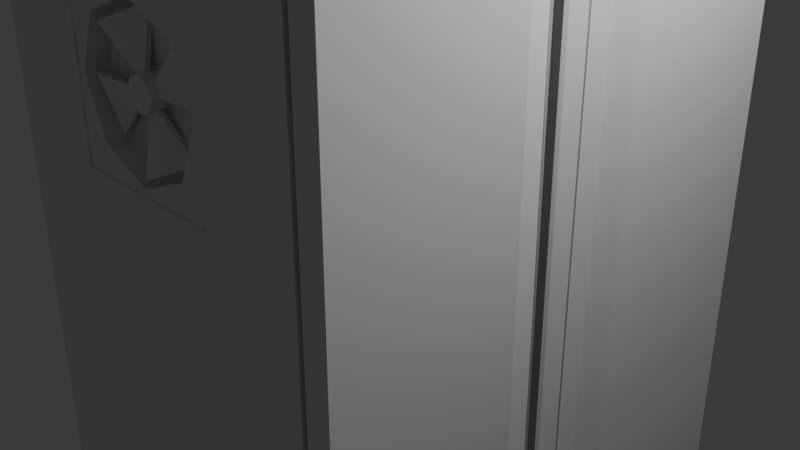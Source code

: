 # Source: Freezer.blend  (saved by Blender 5.1.30; exported with 4.5.12 LTS)
import bpy
from mathutils import Matrix  # noqa: F401  (used for matrix-valued properties, if any)

bpy.ops.wm.read_factory_settings(use_empty=True)
scene = bpy.context.scene
scene.name = 'Scene'

# ---- collections
col_collection = bpy.data.collections.new('Collection'); scene.collection.children.link(col_collection)

# ---- materials (node trees are filled in below, after node groups)
mat_material = bpy.data.materials.new('Material')
mat_material.alpha_threshold = 0.0
mat_material.use_backface_culling_lightprobe_volume = False
mat_material.roughness = 0.5
mat_material.line_color = (0.0, 0.0, 0.0, 1.0)

# ---- material node trees
mat_material.use_nodes = True; mat_material.node_tree.nodes.clear()
_N = mat_material.node_tree.nodes; _L = mat_material.node_tree.links
n0 = _N.new('ShaderNodeOutputMaterial'); n0.name = 'Material Output'; n0.location = (200, 100)
n1 = _N.new('ShaderNodeBsdfPrincipled'); n1.name = 'Principled BSDF'; n1.location = (-200, 100)
_L.new(n1.outputs[0], n0.inputs[0])
n0.is_active_output = True

# ---- world
world_world = bpy.data.worlds.new('World'); scene.world = world_world
world_world.use_nodes = True; world_world.node_tree.nodes.clear()
_N = world_world.node_tree.nodes; _L = world_world.node_tree.links
n0 = _N.new('ShaderNodeOutputWorld'); n0.name = 'World Output'; n0.location = (200, 100)
n1 = _N.new('ShaderNodeBackground'); n1.name = 'Background'; n1.location = (-200, 100)
n1.inputs[0].default_value = (0.05088, 0.05088, 0.05088, 1.0)
_L.new(n1.outputs[0], n0.inputs[0])
n0.is_active_output = True
world_world.color = (0.05088, 0.05088, 0.05088)
world_world.sun_shadow_jitter_overblur = 0.0

# ---- cameras
cam_camera = bpy.data.cameras.new('Camera')
cam_camera.clip_end = 100.0
cam_camera.ortho_scale = 7.314

# ---- lights
light_light = bpy.data.lights.new('Light', 'POINT')
light_light.energy = 1000.0
light_light.shadow_soft_size = 0.1

# ---- meshes
me_cube = bpy.data.meshes.new('Cube')
me_cube.from_pydata([(1.0, -0.9608, 0.9608), (-1.0, -1.0, 1.0), (-0.4864, -1.0, 0.2233), (0.8546, -1.0, 1.0), (-1.0, 0.0, -1.0), (1.0, 0.0, 1.0), (-1.0, 0.0, 1.0), (0.8546, 0.0, 1.0), (-1.0, -0.2074, -1.0), (1.0, -0.2074, 0.9608), (0.8546, -0.2074, 1.0), (-1.0, -0.2074, 1.0), (0.333, -1.0, 0.2233), (1.0, -0.886, 0.7349), (0.333, -1.0, 0.6006), (0.8466, 0.0, -1.0), (1.0, 0.0, 0.6957), (0.8466, -0.2074, -1.0), (1.0, -0.2074, 0.7349), (0.8466, -0.2396, -0.9285), (0.8466, -0.8821, -0.9285), (0.8466, -0.8821, 0.6366), (0.9399, -0.9412, 0.6957), (0.9399, -0.1387, 0.6957), (0.8466, 0.0, -0.9285), (0.9399, 0.0, 0.6957), (1.0, -0.2074, 1.0), (1.0, -1.0, 1.0), (1.0, -0.2074, 0.6957), (1.0, -0.03918, 0.9608), (1.0, -1.0, 0.6957), (1.0, -0.114, 0.7349), (0.8482, -1.0, 0.7566), (0.8498, -1.0, 0.8174), (0.8514, -1.0, 0.8783), (0.853, -1.0, 0.9391), (1.0, -1.0, 0.7566), (1.0, -1.0, 0.8174), (1.0, -1.0, 0.8783), (1.0, -1.0, 0.9391), (1.0, -0.2074, 0.7801), (1.0, -0.2074, 0.8253), (1.0, -0.2074, 0.8705), (1.0, -0.2074, 0.9156), (1.0, -0.03918, 0.7801), (1.0, -0.114, 0.8253), (1.0, -0.03918, 0.8705), (1.0, -0.114, 0.9156), (1.0, -0.9608, 0.7801), (1.0, -0.886, 0.8253), (1.0, -0.9608, 0.8705), (1.0, -0.886, 0.9156), (1.0, 0.0, 0.7566), (1.0, 0.0, 0.8174), (1.0, 0.0, 0.8783), (1.0, 0.0, 0.9391), (0.9478, -0.2074, 0.9156), (0.9478, -0.2074, 0.9608), (0.9478, -0.114, 0.9156), (0.9478, -0.03918, 0.9608), (0.9478, -0.9608, 0.9608), (0.9478, -0.2074, 0.7349), (0.9478, -0.886, 0.7349), (0.9478, -0.114, 0.7349), (0.9478, -0.886, 0.9156), (0.9478, -0.2074, 0.7801), (0.9478, -0.2074, 0.8253), (0.9478, -0.2074, 0.8705), (0.9478, -0.03918, 0.7801), (0.9478, -0.114, 0.8253), (0.9478, -0.03918, 0.8705), (0.9478, -0.9608, 0.7801), (0.9478, -0.886, 0.8253), (0.9478, -0.9608, 0.8705), (-0.4864, -1.0, 0.5993), (-1.0, 0.0, 0.693), (-1.0, -0.2074, 0.693), (0.8466, -1.0, 0.6957), (0.8466, -1.0, -1.0), (-1.0, -1.0, -1.0), (-1.0, -1.0, 0.693), (0.333, -0.9924, 0.6006), (0.333, -0.9924, 0.2233), (-0.4864, -0.9924, 0.2233), (-0.4864, -0.9924, 0.5993), (-0.4864, -0.9924, 0.4116), (0.333, -0.9924, 0.4116), (-0.07735, -0.9924, 0.5999), (-0.07735, -0.9924, 0.2233), (-0.3424, -0.9924, 0.5339), (0.1882, -0.9924, 0.5343), (0.1883, -0.9924, 0.2893), (-0.3424, -0.9924, 0.2889), (-0.4523, -0.9924, 0.4113), (-0.07703, -0.9924, 0.2384), (0.2981, -0.9924, 0.4119), (-0.07714, -0.9924, 0.5848), (-0.3424, -0.9111, 0.5339), (-0.1337, -0.9792, 0.4377), (-0.3424, -0.9111, 0.2889), (0.1882, -0.9111, 0.5343), (0.1883, -0.9111, 0.2893), (-0.4523, -0.9111, 0.4113), (-0.07703, -0.9111, 0.2384), (0.2981, -0.9111, 0.4119), (-0.07714, -0.9111, 0.5848), (-0.1337, -0.9111, 0.4377), (-0.1572, -0.9111, 0.4116), (-0.1337, -0.9111, 0.3854), (-0.07708, -0.9111, 0.3746), (-0.02044, -0.9111, 0.3855), (0.003012, -0.9111, 0.4117), (-0.02046, -0.9111, 0.4378), (-0.0771, -0.9111, 0.4486), (-0.1572, -0.9792, 0.4116), (-0.1337, -0.9792, 0.3854), (-0.07708, -0.9792, 0.3746), (-0.02044, -0.9792, 0.3855), (0.003012, -0.9792, 0.4117), (-0.02046, -0.9792, 0.4378), (-0.0771, -0.9792, 0.4486), (-0.02046, -0.9357, 0.4378), (-0.02046, -0.9547, 0.4378), (0.003012, -0.9547, 0.4117), (0.003012, -0.9357, 0.4117), (-0.02044, -0.9547, 0.3855), (-0.02044, -0.9357, 0.3855), (-0.07708, -0.9547, 0.3746), (-0.07708, -0.9357, 0.3746), (-0.1337, -0.9357, 0.3854), (-0.1337, -0.9547, 0.3854), (-0.1572, -0.9357, 0.4116), (-0.1572, -0.9547, 0.4116), (-0.1337, -0.9357, 0.4377), (-0.1337, -0.9547, 0.4377), (-0.0771, -0.9547, 0.4486), (-0.0771, -0.9357, 0.4486), (0.1568, -0.9505, 0.5207), (0.1701, -0.9727, 0.5207), (0.2586, -0.9399, 0.4119), (0.2453, -0.9176, 0.4119), (-0.3085, -0.9737, 0.5204), (-0.2952, -0.996, 0.5204), (-0.08173, -0.9167, 0.5656), (-0.09498, -0.8944, 0.5656), (0.1543, -0.9167, 0.3029), (0.141, -0.8944, 0.3029), (-0.4127, -0.9505, 0.4114), (-0.3995, -0.9727, 0.4114), (-0.05919, -0.996, 0.2576), (-0.07245, -0.9737, 0.2576), (-0.3243, -0.9176, 0.3025), (-0.311, -0.9399, 0.3025), (0.8466, 0.0, 0.6366), (0.8466, -0.9412, -0.9876), (0.8466, -0.2396, -0.9876), (0.8466, -0.9412, 0.6957), (0.8466, 0.0, -0.9876), (0.8466, 0.0, 0.6957), (-0.9002, 0.0, -0.9285), (-0.9002, 0.0, 0.6366), (-0.9002, -0.8821, -0.9285), (-0.9002, -0.2396, -0.9285), (-0.9002, -0.8821, 0.6366)], [], [(10, 11, 1, 3), (76, 75, 4, 8), (26, 10, 3, 27), (80, 1, 11, 76), (5, 7, 10, 26), (7, 6, 11, 10), (77, 78, 154, 156), (28, 30, 22, 23), (78, 17, 155, 154), (16, 28, 23, 25), (8, 17, 78, 79), (39, 27, 3, 35), (48, 13, 62, 71), (4, 15, 17, 8), (42, 50, 73, 67), (17, 15, 157, 155), (30, 77, 156, 22), (0, 9, 26, 27), (9, 29, 5, 26), (18, 13, 30, 28), (31, 18, 28, 16), (51, 0, 27, 39), (44, 31, 16, 52), (29, 47, 55, 5), (47, 46, 54, 55), (46, 45, 53, 54), (45, 44, 52, 53), (13, 48, 36, 30), (48, 49, 37, 36), (49, 50, 38, 37), (50, 51, 39, 38), (49, 41, 66, 72), (44, 45, 41, 40), (0, 51, 64, 60), (46, 47, 43, 42), (45, 46, 70, 69), (40, 41, 49, 48), (40, 48, 71, 65), (42, 43, 51, 50), (30, 36, 32, 77), (36, 37, 33, 32), (37, 38, 34, 33), (38, 39, 35, 34), (56, 57, 60, 64), (58, 59, 57, 56), (63, 68, 65, 61), (69, 70, 67, 66), (61, 65, 71, 62), (66, 67, 73, 72), (51, 43, 56, 64), (44, 40, 65, 68), (9, 0, 60, 57), (50, 49, 72, 73), (41, 45, 69, 66), (29, 9, 57, 59), (46, 42, 67, 70), (31, 44, 68, 63), (13, 18, 61, 62), (47, 29, 59, 58), (43, 47, 58, 56), (18, 31, 63, 61), (79, 80, 76, 8), (11, 6, 75, 76), (3, 1, 80, 77, 32, 33, 34, 35), (74, 2, 83, 85, 84), (14, 12, 78, 77), (12, 2, 79, 78), (2, 74, 80, 79), (74, 14, 77, 80), (96, 89, 97, 105), (12, 14, 81, 86, 82), (14, 74, 84, 87, 81), (2, 12, 82, 88, 83), (89, 93, 102, 97), (92, 94, 103, 99), (95, 90, 100, 104), (93, 85, 83, 92), (95, 86, 81, 90), (96, 87, 84, 89), (94, 88, 82, 91), (90, 96, 105, 100), (84, 85, 93, 89), (83, 88, 94, 92), (93, 92, 99, 102), (82, 86, 95, 91), (94, 91, 101, 103), (81, 87, 96, 90), (91, 95, 104, 101), (98, 114, 115, 116, 117, 118, 119, 120), (106, 113, 105, 97), (97, 102, 107, 106), (99, 103, 109, 108), (100, 105, 113, 112), (101, 104, 111, 110), (108, 107, 102, 99), (110, 109, 103, 101), (112, 111, 104, 100), (123, 124, 140, 139), (126, 125, 145, 146), (123, 125, 126, 124), (132, 134, 133, 131), (128, 126, 146, 150), (122, 123, 139, 138), (135, 122, 121, 136), (127, 130, 129, 128), (123, 122, 119, 118), (112, 113, 136, 121), (111, 112, 121, 124), (122, 135, 120, 119), (110, 111, 124, 126), (125, 123, 118, 117), (109, 110, 126, 128), (127, 125, 117, 116), (108, 109, 128, 129), (130, 127, 116, 115), (132, 130, 115, 114), (107, 108, 129, 131), (134, 132, 114, 98), (106, 107, 131, 133), (135, 134, 98, 120), (113, 106, 133, 136), (138, 139, 140, 137), (142, 143, 144, 141), (145, 149, 150, 146), (152, 148, 147, 151), (129, 130, 152, 151), (124, 121, 137, 140), (130, 132, 148, 152), (132, 131, 147, 148), (133, 134, 142, 141), (131, 129, 151, 147), (134, 135, 143, 142), (135, 136, 144, 143), (125, 127, 149, 145), (136, 133, 141, 144), (121, 122, 138, 137), (127, 128, 150, 149), (156, 158, 25, 23, 22), (19, 24, 159, 162), (19, 20, 154, 155), (20, 21, 156, 154), (24, 19, 155, 157), (21, 153, 158, 156), (161, 162, 159, 160, 163), (20, 19, 162, 161), (153, 21, 163, 160), (21, 20, 161, 163)])
_uv = me_cube.uv_layers.new(name='UVMap')
_uv.uv.foreach_set('vector', [0.75, 0.6875, 0.875, 0.6875, 0.875, 0.75, 0.75, 0.75, 0.5, 0.0625, 0.5, 0.125, 0.375, 0.125, 0.375, 0.0625, 0.625, 0.6875, 0.75, 0.6875, 0.75, 0.75, 0.625, 0.75, 0.5, 0.0, 0.625, 0.0, 0.625, 0.0625, 0.5, 0.0625, 0.625, 0.625, 0.75, 0.625, 0.75, 0.6875, 0.625, 0.6875, 0.75, 0.625, 0.875, 0.625, 0.875, 0.6875, 0.75, 0.6875, 0.5041, 0.8787, 0.375, 0.8755, 0.375, 0.8755, 0.5041, 0.8787, 0.5032, 0.6875, 0.5032, 0.75, 0.5032, 0.75, 0.5032, 0.6875, 0.2495, 0.75, 0.2495, 0.6875, 0.2495, 0.6875, 0.2495, 0.75, 0.5032, 0.625, 0.5032, 0.6875, 0.5032, 0.6875, 0.5032, 0.625, 0.125, 0.6875, 0.2495, 0.6875, 0.2495, 0.75, 0.125, 0.75, 0.6006, 0.75, 0.625, 0.75, 0.625, 0.875, 0.6008, 0.8757, 0.537, 0.7469, 0.5189, 0.7469, 0.5189, 0.7469, 0.537, 0.7469, 0.125, 0.625, 0.2495, 0.625, 0.2495, 0.6875, 0.125, 0.6875, 0.5731, 0.6875, 0.5731, 0.7469, 0.5731, 0.7469, 0.5731, 0.6875, 0.2495, 0.6875, 0.2495, 0.625, 0.2495, 0.625, 0.2495, 0.6875, 0.5032, 0.75, 0.5041, 0.8787, 0.5041, 0.8787, 0.5032, 0.75, 0.6093, 0.7469, 0.6093, 0.6875, 0.625, 0.6875, 0.625, 0.75, 0.6093, 0.6875, 0.6093, 0.6368, 0.625, 0.625, 0.625, 0.6875, 0.5189, 0.6875, 0.5189, 0.7469, 0.5032, 0.75, 0.5032, 0.6875, 0.5189, 0.6368, 0.5189, 0.6875, 0.5032, 0.6875, 0.5032, 0.625, 0.5912, 0.7469, 0.6093, 0.7469, 0.625, 0.75, 0.6006, 0.75, 0.537, 0.6368, 0.5189, 0.6368, 0.5032, 0.625, 0.5276, 0.625, 0.6093, 0.6368, 0.5912, 0.6368, 0.6006, 0.625, 0.625, 0.625, 0.5912, 0.6368, 0.5731, 0.6368, 0.5763, 0.625, 0.6006, 0.625, 0.5731, 0.6368, 0.5551, 0.6368, 0.5519, 0.625, 0.5763, 0.625, 0.5551, 0.6368, 0.537, 0.6368, 0.5276, 0.625, 0.5519, 0.625, 0.5189, 0.7469, 0.537, 0.7469, 0.5276, 0.75, 0.5032, 0.75, 0.537, 0.7469, 0.5551, 0.7469, 0.5519, 0.75, 0.5276, 0.75, 0.5551, 0.7469, 0.5731, 0.7469, 0.5763, 0.75, 0.5519, 0.75, 0.5731, 0.7469, 0.5912, 0.7469, 0.6006, 0.75, 0.5763, 0.75, 0.5551, 0.7469, 0.5551, 0.6875, 0.5551, 0.6875, 0.5551, 0.7469, 0.537, 0.6368, 0.5551, 0.6368, 0.5551, 0.6875, 0.537, 0.6875, 0.6093, 0.7469, 0.5912, 0.7469, 0.5912, 0.7469, 0.6093, 0.7469, 0.5731, 0.6368, 0.5912, 0.6368, 0.5912, 0.6875, 0.5731, 0.6875, 0.5551, 0.6368, 0.5731, 0.6368, 0.5731, 0.6368, 0.5551, 0.6368, 0.537, 0.6875, 0.5551, 0.6875, 0.5551, 0.7469, 0.537, 0.7469, 0.537, 0.6875, 0.537, 0.7469, 0.537, 0.7469, 0.537, 0.6875, 0.5731, 0.6875, 0.5912, 0.6875, 0.5912, 0.7469, 0.5731, 0.7469, 0.5032, 0.75, 0.5276, 0.75, 0.5283, 0.878, 0.5041, 0.8787, 0.5276, 0.75, 0.5519, 0.75, 0.5525, 0.8772, 0.5283, 0.878, 0.5519, 0.75, 0.5763, 0.75, 0.5767, 0.8765, 0.5525, 0.8772, 0.5763, 0.75, 0.6006, 0.75, 0.6008, 0.8757, 0.5767, 0.8765, 0.5912, 0.6875, 0.6093, 0.6875, 0.6093, 0.7469, 0.5912, 0.7469, 0.5912, 0.6368, 0.6093, 0.6368, 0.6093, 0.6875, 0.5912, 0.6875, 0.5189, 0.6368, 0.537, 0.6368, 0.537, 0.6875, 0.5189, 0.6875, 0.5551, 0.6368, 0.5731, 0.6368, 0.5731, 0.6875, 0.5551, 0.6875, 0.5189, 0.6875, 0.537, 0.6875, 0.537, 0.7469, 0.5189, 0.7469, 0.5551, 0.6875, 0.5731, 0.6875, 0.5731, 0.7469, 0.5551, 0.7469, 0.5912, 0.7469, 0.5912, 0.6875, 0.5912, 0.6875, 0.5912, 0.7469, 0.537, 0.6368, 0.537, 0.6875, 0.537, 0.6875, 0.537, 0.6368, 0.6093, 0.6875, 0.6093, 0.7469, 0.6093, 0.7469, 0.6093, 0.6875, 0.5731, 0.7469, 0.5551, 0.7469, 0.5551, 0.7469, 0.5731, 0.7469, 0.5551, 0.6875, 0.5551, 0.6368, 0.5551, 0.6368, 0.5551, 0.6875, 0.6093, 0.6368, 0.6093, 0.6875, 0.6093, 0.6875, 0.6093, 0.6368, 0.5731, 0.6368, 0.5731, 0.6875, 0.5731, 0.6875, 0.5731, 0.6368, 0.5189, 0.6368, 0.537, 0.6368, 0.537, 0.6368, 0.5189, 0.6368, 0.5189, 0.7469, 0.5189, 0.6875, 0.5189, 0.6875, 0.5189, 0.7469, 0.5912, 0.6368, 0.6093, 0.6368, 0.6093, 0.6368, 0.5912, 0.6368, 0.5912, 0.6875, 0.5912, 0.6368, 0.5912, 0.6368, 0.5912, 0.6875, 0.5189, 0.6875, 0.5189, 0.6368, 0.5189, 0.6368, 0.5189, 0.6875, 0.375, 0.0, 0.5, 0.0, 0.5, 0.0625, 0.375, 0.0625, 0.625, 0.0625, 0.625, 0.125, 0.5, 0.125, 0.5, 0.0625, 0.625, 0.875, 0.625, 0.0, 0.5, 0.0, 0.5041, 0.8787, 0.5283, 0.878, 0.5525, 0.8772, 0.5767, 0.8765, 0.6008, 0.8757, 0.4512, 0.2325, 0.39, 0.2205, 0.39, 0.2205, 0.4207, 0.2265, 0.4512, 0.2325, 0.4378, 0.6072, 0.3495, 0.5685, 0.2495, 0.75, 0.5041, 0.8787, 0.3495, 0.5685, 0.39, 0.2205, 0.375, 0.0, 0.2495, 0.75, 0.39, 0.2205, 0.4512, 0.2325, 0.5, 0.0, 0.375, 0.0, 0.4512, 0.2325, 0.4378, 0.6072, 0.5041, 0.8787, 0.5, 0.0, 0.4225, 0.4099, 0.4259, 0.3163, 0.4259, 0.3163, 0.4225, 0.4099, 0.3495, 0.5685, 0.4378, 0.6072, 0.4378, 0.6072, 0.3936, 0.5878, 0.3495, 0.5685, 0.4378, 0.6072, 0.4512, 0.2325, 0.4512, 0.2325, 0.4445, 0.4195, 0.4378, 0.6072, 0.39, 0.2205, 0.3495, 0.5685, 0.3495, 0.5685, 0.3698, 0.3942, 0.39, 0.2205, 0.4259, 0.3163, 0.4106, 0.3134, 0.4106, 0.3134, 0.4259, 0.3163, 0.3952, 0.3104, 0.3851, 0.3972, 0.3851, 0.3972, 0.3952, 0.3104, 0.397, 0.494, 0.4191, 0.5037, 0.4191, 0.5037, 0.397, 0.494, 0.4106, 0.3134, 0.4207, 0.2265, 0.39, 0.2205, 0.3952, 0.3104, 0.397, 0.494, 0.3936, 0.5878, 0.4378, 0.6072, 0.4191, 0.5037, 0.4225, 0.4099, 0.4445, 0.4195, 0.4512, 0.2325, 0.4259, 0.3163, 0.3851, 0.3972, 0.3698, 0.3942, 0.3495, 0.5685, 0.375, 0.4843, 0.4191, 0.5037, 0.4225, 0.4099, 0.4225, 0.4099, 0.4191, 0.5037, 0.4512, 0.2325, 0.4207, 0.2265, 0.4106, 0.3134, 0.4259, 0.3163, 0.39, 0.2205, 0.3698, 0.3942, 0.3851, 0.3972, 0.3952, 0.3104, 0.4106, 0.3134, 0.3952, 0.3104, 0.3952, 0.3104, 0.4106, 0.3134, 0.3495, 0.5685, 0.3936, 0.5878, 0.397, 0.494, 0.375, 0.4843, 0.3851, 0.3972, 0.375, 0.4843, 0.375, 0.4843, 0.3851, 0.3972, 0.4378, 0.6072, 0.4445, 0.4195, 0.4225, 0.4099, 0.4191, 0.5037, 0.375, 0.4843, 0.397, 0.494, 0.397, 0.494, 0.375, 0.4843, 0.4258, 0.3164, 0.4106, 0.3134, 0.3952, 0.3104, 0.3851, 0.3972, 0.375, 0.4843, 0.397, 0.494, 0.4191, 0.5037, 0.4225, 0.4099, 0.4258, 0.3164, 0.4225, 0.4099, 0.4225, 0.4099, 0.4259, 0.3163, 0.4259, 0.3163, 0.4106, 0.3134, 0.4106, 0.3134, 0.4258, 0.3164, 0.3952, 0.3104, 0.3851, 0.3972, 0.3851, 0.3972, 0.3952, 0.3104, 0.4191, 0.5037, 0.4225, 0.4099, 0.4225, 0.4099, 0.4191, 0.5037, 0.375, 0.4843, 0.397, 0.494, 0.397, 0.494, 0.375, 0.4843, 0.3952, 0.3104, 0.4106, 0.3134, 0.4106, 0.3134, 0.3952, 0.3104, 0.375, 0.4843, 0.3851, 0.3972, 0.3851, 0.3972, 0.375, 0.4843, 0.4191, 0.5037, 0.397, 0.494, 0.397, 0.494, 0.4191, 0.5037, 0.397, 0.494, 0.397, 0.494, 0.397, 0.494, 0.397, 0.494, 0.375, 0.4843, 0.375, 0.4843, 0.375, 0.4843, 0.375, 0.4843, 0.397, 0.494, 0.375, 0.4843, 0.375, 0.4843, 0.397, 0.494, 0.4106, 0.3134, 0.4258, 0.3164, 0.4258, 0.3164, 0.4106, 0.3134, 0.3851, 0.3972, 0.375, 0.4843, 0.375, 0.4843, 0.3851, 0.3972, 0.4191, 0.5037, 0.397, 0.494, 0.397, 0.494, 0.4191, 0.5037, 0.4225, 0.4099, 0.4191, 0.5037, 0.4191, 0.5037, 0.4225, 0.4099, 0.3851, 0.3972, 0.3952, 0.3104, 0.3952, 0.3104, 0.3851, 0.3972, 0.397, 0.494, 0.4191, 0.5037, 0.4191, 0.5037, 0.397, 0.494, 0.4191, 0.5037, 0.4225, 0.4099, 0.4225, 0.4099, 0.4191, 0.5037, 0.397, 0.494, 0.4191, 0.5037, 0.4191, 0.5037, 0.397, 0.494, 0.4191, 0.5037, 0.4225, 0.4099, 0.4225, 0.4099, 0.4191, 0.5037, 0.375, 0.4843, 0.397, 0.494, 0.397, 0.494, 0.375, 0.4843, 0.375, 0.4843, 0.397, 0.494, 0.397, 0.494, 0.375, 0.4843, 0.3851, 0.3972, 0.375, 0.4843, 0.375, 0.4843, 0.3851, 0.3972, 0.3851, 0.3972, 0.375, 0.4843, 0.375, 0.4843, 0.3851, 0.3972, 0.3952, 0.3104, 0.3851, 0.3972, 0.3851, 0.3972, 0.3952, 0.3104, 0.3952, 0.3104, 0.3851, 0.3972, 0.3851, 0.3972, 0.3952, 0.3104, 0.4106, 0.3134, 0.3952, 0.3104, 0.3952, 0.3104, 0.4106, 0.3134, 0.4106, 0.3134, 0.3952, 0.3104, 0.3952, 0.3104, 0.4106, 0.3134, 0.4258, 0.3164, 0.4106, 0.3134, 0.4106, 0.3134, 0.4258, 0.3164, 0.4258, 0.3164, 0.4106, 0.3134, 0.4106, 0.3134, 0.4258, 0.3164, 0.4225, 0.4099, 0.4258, 0.3164, 0.4258, 0.3164, 0.4225, 0.4099, 0.4225, 0.4099, 0.4258, 0.3164, 0.4258, 0.3164, 0.4225, 0.4099, 0.4191, 0.5037, 0.397, 0.494, 0.397, 0.494, 0.4191, 0.5037, 0.4258, 0.3164, 0.4225, 0.4099, 0.4225, 0.4099, 0.4258, 0.3164, 0.375, 0.4843, 0.3851, 0.3972, 0.3851, 0.3972, 0.375, 0.4843, 0.3952, 0.3104, 0.4106, 0.3134, 0.4106, 0.3134, 0.3952, 0.3104, 0.3952, 0.3104, 0.3952, 0.3104, 0.3952, 0.3104, 0.3952, 0.3104, 0.397, 0.494, 0.4191, 0.5037, 0.4191, 0.5037, 0.397, 0.494, 0.3952, 0.3104, 0.4106, 0.3134, 0.4106, 0.3134, 0.3952, 0.3104, 0.4106, 0.3134, 0.4106, 0.3134, 0.4106, 0.3134, 0.4106, 0.3134, 0.4258, 0.3164, 0.4258, 0.3164, 0.4258, 0.3164, 0.4258, 0.3164, 0.4106, 0.3134, 0.3952, 0.3104, 0.3952, 0.3104, 0.4106, 0.3134, 0.4258, 0.3164, 0.4225, 0.4099, 0.4225, 0.4099, 0.4258, 0.3164, 0.4225, 0.4099, 0.4225, 0.4099, 0.4225, 0.4099, 0.4225, 0.4099, 0.375, 0.4843, 0.3851, 0.3972, 0.3851, 0.3972, 0.375, 0.4843, 0.4225, 0.4099, 0.4258, 0.3164, 0.4258, 0.3164, 0.4225, 0.4099, 0.4191, 0.5037, 0.4191, 0.5037, 0.4191, 0.5037, 0.4191, 0.5037, 0.3851, 0.3972, 0.3851, 0.3972, 0.3851, 0.3972, 0.3851, 0.3972, 0.5041, 0.8787, 0.0, 0.0, 0.5032, 0.625, 0.5032, 0.6875, 0.5032, 0.75, 0.2551, 0.6748, 0.2407, 0.6031, 0.2407, 0.6031, 0.2551, 0.6748, 0.2551, 0.6748, 0.3667, 0.8546, 0.375, 0.8755, 0.2495, 0.6875, 0.3667, 0.8546, 0.471, 0.8287, 0.5041, 0.8787, 0.375, 0.8755, 0.2407, 0.6031, 0.2551, 0.6748, 0.2495, 0.6875, 0.2495, 0.625, 0.471, 0.8287, 0.008757, 0.02194, 0.0, 0.0, 0.5041, 0.8787, 0.3667, 0.8546, 0.2551, 0.6748, 0.2407, 0.6031, 0.008757, 0.02194, 0.471, 0.8287, 0.3667, 0.8546, 0.2551, 0.6748, 0.2551, 0.6748, 0.3667, 0.8546, 0.008757, 0.02194, 0.471, 0.8287, 0.471, 0.8287, 0.008757, 0.02194, 0.471, 0.8287, 0.3667, 0.8546, 0.3667, 0.8546, 0.471, 0.8287])
me_cube.materials.append(mat_material)
me_cube.use_mirror_vertex_groups = False
me_cube.update()
me_cube_001 = bpy.data.meshes.new('Cube.001')
me_cube_001.from_pydata([(0.1252, -0.02938, -0.8428), (0.1252, 0.9669, -0.8428), (1.192e-07, -0.02938, -0.8428), (0.1252, -0.02938, 0.8368), (1.192e-07, -0.02938, 0.8368), (2.593e-05, 0.9664, -0.8428), (0.1252, 0.9669, 0.8368), (1.192e-07, 0.7624, -0.8428), (-0.02959, 0.731, -0.8306), (1.192e-07, 0.731, -0.8306), (1.192e-07, 0.02938, -0.8306), (-0.02529, 0.02939, -0.8306), (1.192e-07, 0.02938, 0.8368), (-0.02529, 0.02939, 0.8527), (0.06508, 0.02938, 0.8368), (0.06508, 0.02938, 0.8527), (0.06508, 0.8319, 0.8368), (0.06508, 0.8319, 0.8527), (-0.03103, 0.9663, -0.8306), (2.593e-05, 0.9664, -0.8306), (0.06505, 0.9666, 0.8368), (0.0651, 0.9666, 0.8527), (0.1252, 0.7152, -0.8428), (0.1252, 0.7152, 0.8368), (0.1252, 0.8756, -0.8428), (0.1158, 0.863, -0.8333), (0.08662, 0.856, -0.8333), (0.07806, 0.8543, -0.8428), (0.1176, 0.8592, 0.8271), (0.1252, 0.8757, 0.8368), (0.09036, 0.8374, 0.8271), (0.08334, 0.8298, 0.8367), (0.08227, 0.9039, -0.8332), (0.05313, 0.8969, -0.8332), (0.05687, 0.8783, 0.8272), (0.08415, 0.9001, 0.8272), (0.0626, 0.9666, -0.8428), (0.09513, 2.98e-08, 0.8368), (2.593e-05, 0.9664, -0.8368), (1.192e-07, 2.98e-08, 0.8368), (1.192e-07, 2.98e-08, -0.8368), (1.192e-07, 0.7467, -0.8368), (1.192e-07, -0.02938, 0.005164), (0.1252, -0.02938, 0.005164), (0.1252, 0.9669, 0.005164), (-0.02529, 0.02939, 0.005164), (1.192e-07, 0.02938, 0.005164), (0.1252, 0.7152, 0.005164), (0.08849, 0.8467, 0.005164), (0.0807, 0.8421, 0.005164), (0.1252, 0.8757, 0.005164), (0.1167, 0.8611, 0.005164), (0.055, 0.8876, 0.005164), (0.08321, 0.902, 0.005164), (0.06383, 0.9666, 0.005164), (1.192e-07, 2.98e-08, 0.005164), (-0.03103, 0.9663, 0.8527), (-0.03103, 0.9663, 0.005164), (-0.02529, 0.02939, -0.4127), (0.1252, 0.7152, -0.4188), (0.07938, 0.8482, -0.4188), (0.1162, 0.8621, -0.4141), (0.08274, 0.903, -0.414), (0.06321, 0.9666, -0.4188), (1.192e-07, 2.98e-08, -0.4158), (1.192e-07, -0.02938, -0.4188), (0.1252, -0.02938, -0.4188), (0.1252, 0.9669, -0.4188), (1.192e-07, 0.02938, -0.4127), (0.08756, 0.8513, -0.4141), (0.1252, 0.8757, -0.4188), (0.05406, 0.8922, -0.414), (-0.02529, 0.02939, -0.8274), (0.1252, 0.7152, -0.8274), (0.07872, 0.8513, -0.8274), (0.116, 0.8625, -0.8274), (0.08251, 0.9034, -0.8274), (0.06291, 0.9666, -0.8274), (1.192e-07, 2.98e-08, -0.8274), (1.192e-07, -0.02938, -0.8274), (0.1252, -0.02938, -0.8274), (0.1252, 0.9669, -0.8274), (1.192e-07, 0.02938, -0.8274), (0.08709, 0.8537, -0.8274), (0.1252, 0.8757, -0.8274), (0.05359, 0.8946, -0.8274)], [], [(43, 3, 4, 42), (9, 10, 11, 8), (72, 11, 10, 82), (15, 13, 12, 14), (17, 15, 14, 16), (19, 9, 8, 18), (21, 17, 16, 20), (55, 39, 12, 46), (38, 41, 9, 19), (41, 40, 10, 9), (39, 37, 14, 12), (47, 23, 3, 43), (27, 24, 25, 26), (48, 30, 31, 49), (29, 31, 30, 28), (50, 29, 28, 51), (5, 36, 1, 24, 27, 7), (83, 26, 33, 85), (44, 6, 29, 50), (7, 27, 22, 0, 2), (47, 49, 31, 23), (31, 29, 6, 20, 16), (3, 23, 31, 16, 14, 37), (52, 53, 35, 34), (51, 28, 35, 53), (28, 30, 34, 35), (26, 25, 32, 33), (81, 1, 36, 77), (4, 3, 37, 39), (7, 2, 40, 41), (5, 7, 41, 38), (42, 4, 39, 55), (65, 42, 55, 64), (6, 44, 54, 20), (61, 51, 53, 62), (71, 62, 53, 52), (59, 60, 49, 47), (67, 44, 50, 70), (30, 48, 52, 34), (70, 50, 51, 61), (69, 48, 49, 60), (59, 47, 43, 66), (64, 55, 46, 68), (13, 45, 46, 12), (66, 43, 42, 65), (13, 15, 17, 21, 56), (80, 66, 65, 79), (78, 64, 68, 82), (73, 59, 66, 80), (83, 69, 60, 74), (84, 70, 61, 75), (81, 67, 70, 84), (73, 74, 60, 59), (85, 76, 62, 71), (75, 61, 62, 76), (79, 65, 64, 78), (44, 67, 63, 54), (48, 69, 71, 52), (45, 58, 68, 46), (2, 79, 78, 40), (25, 75, 76, 32), (33, 32, 76, 85), (22, 27, 74, 73), (1, 81, 84, 24), (24, 84, 75, 25), (26, 83, 74, 27), (22, 73, 80, 0), (40, 78, 82, 10), (0, 80, 79, 2), (67, 81, 77, 63), (69, 83, 85, 71), (58, 72, 82, 68), (38, 19, 77, 36, 5), (19, 18, 57, 54, 63, 77), (21, 20, 54, 57, 56), (8, 11, 72, 58, 45, 13, 56, 57, 18)])
_uv = me_cube_001.uv_layers.new(name='UVMap')
_uv.uv.foreach_set('vector', [0.4373, 0.75, 0.4994, 0.75, 0.4994, 0.8681, 0.4373, 0.8681, 0.2569, 0.6875, 0.2569, 0.75, 0.2495, 0.75, 0.2495, 0.6875, 0.3912, 0.8759, 0.375, 0.8755, 0.375, 0.8681, 0.3906, 0.8681, 0.5032, 0.75, 0.5041, 0.8787, 0.4994, 0.8681, 0.4994, 0.75, 0.5032, 0.6875, 0.5032, 0.75, 0.4994, 0.75, 0.4994, 0.6875, 0.2569, 0.625, 0.2569, 0.6875, 0.2495, 0.6875, 0.2495, 0.625, 0.5032, 0.625, 0.5032, 0.6875, 0.4994, 0.6875, 0.4994, 0.625, 0.4373, 0.8681, 0.4994, 0.8681, 0.4994, 0.8681, 0.4373, 0.8681, 0.2569, 0.625, 0.2569, 0.6875, 0.2569, 0.6875, 0.2569, 0.625, 0.2569, 0.6875, 0.2569, 0.75, 0.2569, 0.75, 0.2569, 0.6875, 0.4994, 0.8681, 0.4994, 0.75, 0.4994, 0.75, 0.4994, 0.8681, 0.4373, 0.6926, 0.4994, 0.6913, 0.4994, 0.75, 0.4373, 0.75, 0.3302, 0.6873, 0.375, 0.6683, 0.3669, 0.6759, 0.3395, 0.6847, 0.4191, 0.685, 0.4985, 0.6854, 0.4994, 0.6878, 0.4149, 0.6875, 0.4994, 0.6707, 0.4994, 0.6878, 0.4985, 0.6854, 0.4986, 0.6778, 0.4373, 0.6695, 0.4994, 0.6707, 0.4986, 0.6778, 0.4329, 0.6768, 0.2569, 0.625, 0.3159, 0.625, 0.375, 0.625, 0.375, 0.6683, 0.3302, 0.6873, 0.2569, 0.6875, 0.3594, 0.6848, 0.3395, 0.6847, 0.3395, 0.6847, 0.3594, 0.6848, 0.4373, 0.625, 0.4994, 0.625, 0.4994, 0.6707, 0.4373, 0.6695, 0.2569, 0.6875, 0.3302, 0.6873, 0.375, 0.694, 0.375, 0.75, 0.2569, 0.75, 0.4373, 0.6926, 0.4149, 0.6875, 0.4994, 0.6878, 0.4994, 0.6913, 0.4994, 0.6878, 0.4994, 0.6707, 0.4994, 0.625, 0.4994, 0.625, 0.4994, 0.6875, 0.4994, 0.75, 0.4994, 0.6913, 0.4994, 0.6878, 0.4994, 0.6875, 0.4994, 0.75, 0.4994, 0.75, 0.4191, 0.685, 0.4329, 0.6768, 0.4986, 0.6778, 0.4985, 0.6854, 0.4329, 0.6768, 0.4986, 0.6778, 0.4986, 0.6778, 0.4329, 0.6768, 0.4986, 0.6778, 0.4985, 0.6854, 0.4985, 0.6854, 0.4986, 0.6778, 0.3395, 0.6847, 0.3669, 0.6759, 0.3669, 0.6759, 0.3395, 0.6847, 0.3906, 0.625, 0.375, 0.625, 0.3159, 0.625, 0.3389, 0.625, 0.4994, 0.8681, 0.4994, 0.75, 0.4994, 0.75, 0.4994, 0.8681, 0.2569, 0.6875, 0.2569, 0.75, 0.2569, 0.75, 0.2569, 0.6875, 0.2569, 0.625, 0.2569, 0.6875, 0.2569, 0.6875, 0.2569, 0.625, 0.4373, 0.8681, 0.4994, 0.8681, 0.4994, 0.8681, 0.4373, 0.8681, 0.4061, 0.8681, 0.4373, 0.8681, 0.4373, 0.8681, 0.4061, 0.8681, 0.4994, 0.625, 0.4373, 0.625, 0.4078, 0.625, 0.4994, 0.625, 0.3999, 0.6764, 0.4329, 0.6768, 0.4329, 0.6768, 0.3999, 0.6764, 0.3793, 0.6848, 0.3999, 0.6764, 0.4329, 0.6768, 0.4191, 0.685, 0.4061, 0.6933, 0.3725, 0.6874, 0.4149, 0.6875, 0.4373, 0.6926, 0.4061, 0.625, 0.4373, 0.625, 0.4373, 0.6695, 0.4061, 0.6689, 0.4985, 0.6854, 0.4191, 0.685, 0.4191, 0.685, 0.4985, 0.6854, 0.4061, 0.6689, 0.4373, 0.6695, 0.4329, 0.6768, 0.3999, 0.6764, 0.3793, 0.6848, 0.4191, 0.685, 0.4149, 0.6875, 0.3725, 0.6874, 0.4061, 0.6933, 0.4373, 0.6926, 0.4373, 0.75, 0.4061, 0.75, 0.4061, 0.8681, 0.4373, 0.8681, 0.4373, 0.8681, 0.4061, 0.8681, 0.5041, 0.8787, 0.4397, 0.8771, 0.4373, 0.8681, 0.4994, 0.8681, 0.4061, 0.75, 0.4373, 0.75, 0.4373, 0.8681, 0.4061, 0.8681, 0.5041, 0.8787, 0.5032, 0.75, 0.5032, 0.6875, 0.5032, 0.625, 0.0, 0.0, 0.3906, 0.75, 0.4061, 0.75, 0.4061, 0.8681, 0.3906, 0.8681, 0.3906, 0.8681, 0.4061, 0.8681, 0.4061, 0.8681, 0.3906, 0.8681, 0.3906, 0.6936, 0.4061, 0.6933, 0.4061, 0.75, 0.3906, 0.75, 0.3594, 0.6848, 0.3793, 0.6848, 0.3725, 0.6874, 0.3514, 0.6874, 0.3906, 0.6686, 0.4061, 0.6689, 0.3999, 0.6764, 0.3834, 0.6761, 0.3906, 0.625, 0.4061, 0.625, 0.4061, 0.6689, 0.3906, 0.6686, 0.3906, 0.6936, 0.3514, 0.6874, 0.3725, 0.6874, 0.4061, 0.6933, 0.3594, 0.6848, 0.3834, 0.6761, 0.3999, 0.6764, 0.3793, 0.6848, 0.3834, 0.6761, 0.3999, 0.6764, 0.3999, 0.6764, 0.3834, 0.6761, 0.3906, 0.8681, 0.4061, 0.8681, 0.4061, 0.8681, 0.3906, 0.8681, 0.4373, 0.625, 0.4061, 0.625, 0.3619, 0.625, 0.4078, 0.625, 0.4191, 0.685, 0.3793, 0.6848, 0.3793, 0.6848, 0.4191, 0.685, 0.4397, 0.8771, 0.4073, 0.8763, 0.4061, 0.8681, 0.4373, 0.8681, 0.375, 0.8681, 0.3906, 0.8681, 0.3906, 0.8681, 0.375, 0.8681, 0.3669, 0.6759, 0.3834, 0.6761, 0.3834, 0.6761, 0.3669, 0.6759, 0.3395, 0.6847, 0.3669, 0.6759, 0.3834, 0.6761, 0.3594, 0.6848, 0.375, 0.694, 0.3302, 0.6873, 0.3514, 0.6874, 0.3906, 0.6936, 0.375, 0.625, 0.3906, 0.625, 0.3906, 0.6686, 0.375, 0.6683, 0.375, 0.6683, 0.3906, 0.6686, 0.3834, 0.6761, 0.3669, 0.6759, 0.3395, 0.6847, 0.3594, 0.6848, 0.3514, 0.6874, 0.3302, 0.6873, 0.375, 0.694, 0.3906, 0.6936, 0.3906, 0.75, 0.375, 0.75, 0.375, 0.8681, 0.3906, 0.8681, 0.3906, 0.8681, 0.375, 0.8681, 0.375, 0.75, 0.3906, 0.75, 0.3906, 0.8681, 0.375, 0.8681, 0.4061, 0.625, 0.3906, 0.625, 0.3389, 0.625, 0.3619, 0.625, 0.3793, 0.6848, 0.3594, 0.6848, 0.3594, 0.6848, 0.3793, 0.6848, 0.4073, 0.8763, 0.3912, 0.8759, 0.3906, 0.8681, 0.4061, 0.8681, 0.2569, 0.625, 0.2569, 0.625, 0.3389, 0.625, 0.3159, 0.625, 0.2569, 0.625, 0.2569, 0.625, 0.2495, 0.625, 0.0, 0.0, 0.4078, 0.625, 0.3619, 0.625, 0.3389, 0.625, 0.5032, 0.625, 0.4994, 0.625, 0.4078, 0.625, 0.0, 0.0, 0.0, 0.0, 0.2495, 0.6875, 0.375, 0.8755, 0.3912, 0.8759, 0.4073, 0.8763, 0.4397, 0.8771, 0.5041, 0.8787, 0.0, 0.0, 0.0, 0.0, 0.2495, 0.625])
me_cube_001.materials.append(mat_material)
me_cube_001.use_mirror_vertex_groups = False
me_cube_001.update()

# ---- objects
ob_cube = bpy.data.objects.new('Cube', me_cube)
ob_light = bpy.data.objects.new('Light', light_light)
ob_camera = bpy.data.objects.new('Camera', cam_camera)
ob_cube_001 = bpy.data.objects.new('Cube.001', me_cube_001)

# ---- transforms, parenting, visibility, modifiers, constraints
ob_cube.location = (0.0, 0.0, 0.0)
ob_cube.scale = (2.164, 2.741, 4.721)
ob_cube.lock_rotations_4d = False
ob_cube.empty_display_type = 'ARROWS'
ob_cube.lineart.crease_threshold = 0.0
_m = ob_cube.modifiers.new('Mirror', 'MIRROR')
_m.use_axis = (False, True, False)
_m.use_clip = True
ob_light.location = (4.076, 1.005, 5.904)
ob_light.rotation_euler = (0.6503, 0.05522, 1.866)
ob_light.lock_rotations_4d = False
ob_light.empty_display_type = 'ARROWS'
ob_light.color = (0.0, 0.0, 0.0, 0.0)
ob_light.lineart.crease_threshold = 0.0
ob_camera.location = (7.359, -6.926, 4.958)
ob_camera.rotation_euler = (1.109, 0.0, 0.8149)
ob_camera.lock_rotations_4d = False
ob_camera.empty_display_type = 'ARROWS'
ob_camera.color = (0.0, 0.0, 0.0, 0.0)
ob_camera.display_type = 'WIRE'
ob_camera.lineart.crease_threshold = 0.0
ob_cube_001.location = (1.893, -2.661, -0.7413)
ob_cube_001.rotation_euler = (0.0, -0.0, -0.004832)
ob_cube_001.scale = (2.164, 2.741, 4.721)
ob_cube_001.lock_rotations_4d = False
ob_cube_001.empty_display_type = 'ARROWS'
ob_cube_001.lineart.crease_threshold = 0.0
_m = ob_cube_001.modifiers.new('Mirror', 'MIRROR')
_m.use_axis = (False, True, False)
_m.mirror_object = ob_cube

# ---- collection membership
col_collection.objects.link(ob_cube)
col_collection.objects.link(ob_light)
col_collection.objects.link(ob_camera)
col_collection.objects.link(ob_cube_001)

# ---- scene / render settings (as saved in the file)
scene.camera = ob_camera
scene.frame_start = 1; scene.frame_end = 250; scene.frame_set(1)
scene.render.engine = 'BLENDER_EEVEE_NEXT'
scene.render.bake_bias = 0.0
scene.render.bake_samples = 0
scene.cycles.sampling_pattern = 'TABULATED_SOBOL'
scene.eevee.use_volume_custom_range = False
bpy.context.view_layer.update()
